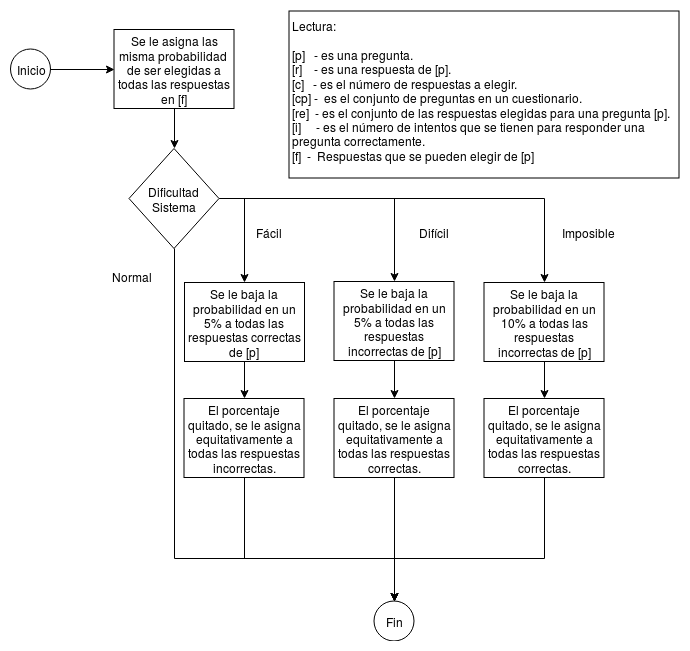

The diagram above was exported from draw.io. Its source (the exported page's mxGraphModel, read from the mxfile embedded in the PNG):
<mxGraphModel dx="1365" dy="805" grid="1" gridSize="10" guides="1" tooltips="1" connect="1" arrows="1" fold="1" page="1" pageScale="1" pageWidth="827" pageHeight="1169" math="0" shadow="0">
  <root>
    <mxCell id="0" />
    <mxCell id="1" parent="0" />
    <mxCell id="2" style="edgeStyle=orthogonalEdgeStyle;rounded=0;orthogonalLoop=1;jettySize=auto;html=1;exitX=1;exitY=0.5;exitDx=0;exitDy=0;entryX=0.5;entryY=0;entryDx=0;entryDy=0;" edge="1" source="6" target="10" parent="1">
      <mxGeometry relative="1" as="geometry" />
    </mxCell>
    <mxCell id="3" style="edgeStyle=orthogonalEdgeStyle;rounded=0;orthogonalLoop=1;jettySize=auto;html=1;exitX=1;exitY=0.5;exitDx=0;exitDy=0;entryX=0.5;entryY=0;entryDx=0;entryDy=0;" edge="1" source="6" target="18" parent="1">
      <mxGeometry relative="1" as="geometry">
        <mxPoint x="1303.5" y="1531" as="targetPoint" />
      </mxGeometry>
    </mxCell>
    <mxCell id="4" style="edgeStyle=orthogonalEdgeStyle;rounded=0;orthogonalLoop=1;jettySize=auto;html=1;exitX=1;exitY=0.5;exitDx=0;exitDy=0;entryX=0.5;entryY=0;entryDx=0;entryDy=0;" edge="1" source="6" target="20" parent="1">
      <mxGeometry relative="1" as="geometry">
        <mxPoint x="1443.5" y="1511" as="targetPoint" />
      </mxGeometry>
    </mxCell>
    <mxCell id="5" style="edgeStyle=orthogonalEdgeStyle;rounded=0;orthogonalLoop=1;jettySize=auto;html=1;exitX=0.5;exitY=1;exitDx=0;exitDy=0;entryX=0.5;entryY=0;entryDx=0;entryDy=0;" edge="1" source="6" target="27" parent="1">
      <mxGeometry relative="1" as="geometry">
        <Array as="points">
          <mxPoint x="1063.5" y="1821" />
          <mxPoint x="1283.5" y="1821" />
        </Array>
      </mxGeometry>
    </mxCell>
    <mxCell id="6" value="&lt;div&gt;Dificultad &lt;br&gt;&lt;/div&gt;&lt;div&gt;Sistema&lt;/div&gt;" style="rhombus;whiteSpace=wrap;html=1;" vertex="1" parent="1">
      <mxGeometry x="1018.5" y="1411" width="90" height="100" as="geometry" />
    </mxCell>
    <mxCell id="7" style="edgeStyle=orthogonalEdgeStyle;rounded=0;orthogonalLoop=1;jettySize=auto;html=1;exitX=1;exitY=0.5;exitDx=0;exitDy=0;entryX=0;entryY=0.5;entryDx=0;entryDy=0;" edge="1" source="8" target="16" parent="1">
      <mxGeometry relative="1" as="geometry" />
    </mxCell>
    <mxCell id="8" value="Inicio" style="ellipse;whiteSpace=wrap;html=1;aspect=fixed;" vertex="1" parent="1">
      <mxGeometry x="900" y="1311.5" width="40" height="40" as="geometry" />
    </mxCell>
    <mxCell id="9" style="edgeStyle=orthogonalEdgeStyle;rounded=0;orthogonalLoop=1;jettySize=auto;html=1;exitX=0.5;exitY=1;exitDx=0;exitDy=0;entryX=0.5;entryY=0;entryDx=0;entryDy=0;" edge="1" source="10" target="22" parent="1">
      <mxGeometry relative="1" as="geometry" />
    </mxCell>
    <mxCell id="10" value="Se le baja la probabilidad en un 5% a todas las respuestas correctas de [p] " style="rounded=0;whiteSpace=wrap;html=1;align=center;" vertex="1" parent="1">
      <mxGeometry x="1074" y="1545" width="120" height="79" as="geometry" />
    </mxCell>
    <mxCell id="11" value="Fácil" style="text;html=1;resizable=0;points=[];autosize=1;align=left;verticalAlign=top;spacingTop=-4;" vertex="1" parent="1">
      <mxGeometry x="1143.5" y="1486" width="40" height="20" as="geometry" />
    </mxCell>
    <mxCell id="12" value="Normal" style="text;html=1;resizable=0;points=[];autosize=1;align=left;verticalAlign=top;spacingTop=-4;" vertex="1" parent="1">
      <mxGeometry x="1000" y="1530" width="60" height="20" as="geometry" />
    </mxCell>
    <mxCell id="13" value="Difícil" style="text;html=1;resizable=0;points=[];autosize=1;align=center;verticalAlign=top;spacingTop=-4;" vertex="1" parent="1">
      <mxGeometry x="1298.5" y="1486" width="50" height="20" as="geometry" />
    </mxCell>
    <mxCell id="14" value="Imposible" style="text;html=1;resizable=0;points=[];autosize=1;align=left;verticalAlign=top;spacingTop=-4;" vertex="1" parent="1">
      <mxGeometry x="1450" y="1486" width="70" height="20" as="geometry" />
    </mxCell>
    <mxCell id="15" style="edgeStyle=orthogonalEdgeStyle;rounded=0;orthogonalLoop=1;jettySize=auto;html=1;exitX=0.5;exitY=1;exitDx=0;exitDy=0;entryX=0.5;entryY=0;entryDx=0;entryDy=0;" edge="1" source="16" target="6" parent="1">
      <mxGeometry relative="1" as="geometry" />
    </mxCell>
    <mxCell id="16" value="Se le asigna las misma probabilidad&amp;nbsp; de ser elegidas a todas las respuestas en [f]" style="rounded=0;whiteSpace=wrap;html=1;align=center;" vertex="1" parent="1">
      <mxGeometry x="1003.5" y="1292" width="120" height="79" as="geometry" />
    </mxCell>
    <mxCell id="17" style="edgeStyle=orthogonalEdgeStyle;rounded=0;orthogonalLoop=1;jettySize=auto;html=1;exitX=0.5;exitY=1;exitDx=0;exitDy=0;entryX=0.5;entryY=0;entryDx=0;entryDy=0;" edge="1" source="18" target="24" parent="1">
      <mxGeometry relative="1" as="geometry" />
    </mxCell>
    <mxCell id="18" value="Se le baja la probabilidad en un 5% a todas las respuestas incorrectas de [p] " style="rounded=0;whiteSpace=wrap;html=1;align=center;" vertex="1" parent="1">
      <mxGeometry x="1223.5" y="1544" width="120" height="79" as="geometry" />
    </mxCell>
    <mxCell id="19" style="edgeStyle=orthogonalEdgeStyle;rounded=0;orthogonalLoop=1;jettySize=auto;html=1;exitX=0.5;exitY=1;exitDx=0;exitDy=0;entryX=0.5;entryY=0;entryDx=0;entryDy=0;" edge="1" source="20" target="26" parent="1">
      <mxGeometry relative="1" as="geometry" />
    </mxCell>
    <mxCell id="20" value="Se le baja la probabilidad en un 10% a todas las respuestas incorrectas de [p] " style="rounded=0;whiteSpace=wrap;html=1;align=center;" vertex="1" parent="1">
      <mxGeometry x="1373.5" y="1545" width="120" height="79" as="geometry" />
    </mxCell>
    <mxCell id="21" style="edgeStyle=orthogonalEdgeStyle;rounded=0;orthogonalLoop=1;jettySize=auto;html=1;exitX=0.5;exitY=1;exitDx=0;exitDy=0;entryX=0.5;entryY=0;entryDx=0;entryDy=0;" edge="1" source="22" target="27" parent="1">
      <mxGeometry relative="1" as="geometry">
        <Array as="points">
          <mxPoint x="1133.5" y="1821" />
          <mxPoint x="1283.5" y="1821" />
        </Array>
      </mxGeometry>
    </mxCell>
    <mxCell id="22" value="El porcentaje quitado, se le asigna equitativamente a todas las respuestas incorrectas." style="rounded=0;whiteSpace=wrap;html=1;align=center;" vertex="1" parent="1">
      <mxGeometry x="1073.5" y="1661" width="120" height="79" as="geometry" />
    </mxCell>
    <mxCell id="23" style="edgeStyle=orthogonalEdgeStyle;rounded=0;orthogonalLoop=1;jettySize=auto;html=1;exitX=0.5;exitY=1;exitDx=0;exitDy=0;entryX=0.5;entryY=0;entryDx=0;entryDy=0;" edge="1" source="24" target="27" parent="1">
      <mxGeometry relative="1" as="geometry" />
    </mxCell>
    <mxCell id="24" value="El porcentaje quitado, se le asigna equitativamente a todas las respuestas correctas." style="rounded=0;whiteSpace=wrap;html=1;align=center;" vertex="1" parent="1">
      <mxGeometry x="1223.5" y="1661" width="120" height="79" as="geometry" />
    </mxCell>
    <mxCell id="25" style="edgeStyle=orthogonalEdgeStyle;rounded=0;orthogonalLoop=1;jettySize=auto;html=1;exitX=0.5;exitY=1;exitDx=0;exitDy=0;entryX=0.5;entryY=0;entryDx=0;entryDy=0;" edge="1" source="26" target="27" parent="1">
      <mxGeometry relative="1" as="geometry">
        <Array as="points">
          <mxPoint x="1433.5" y="1821" />
          <mxPoint x="1283.5" y="1821" />
        </Array>
      </mxGeometry>
    </mxCell>
    <mxCell id="26" value="El porcentaje quitado, se le asigna equitativamente a todas las respuestas correctas." style="rounded=0;whiteSpace=wrap;html=1;align=center;" vertex="1" parent="1">
      <mxGeometry x="1373.5" y="1661" width="120" height="79" as="geometry" />
    </mxCell>
    <mxCell id="27" value="Fin" style="ellipse;whiteSpace=wrap;html=1;aspect=fixed;" vertex="1" parent="1">
      <mxGeometry x="1263.5" y="1863.5" width="40" height="40" as="geometry" />
    </mxCell>
    <mxCell id="28" value="&lt;div&gt;Lectura:&lt;/div&gt;&lt;div&gt;&lt;br&gt;&lt;/div&gt;&lt;div&gt;[p]&amp;nbsp;&amp;nbsp; - es una pregunta.&lt;/div&gt;&lt;div&gt;[r]&amp;nbsp;&amp;nbsp;&amp;nbsp; - es una respuesta de [p].&lt;br&gt;&lt;/div&gt;&lt;div&gt;[c]&amp;nbsp;&amp;nbsp; - es el número de respuestas a elegir.&lt;/div&gt;&lt;div&gt;[cp] -&amp;nbsp; es el conjunto de preguntas en un cuestionario.&lt;br&gt;&lt;/div&gt;&lt;div&gt;[re]&amp;nbsp; - es el conjunto de las respuestas elegidas para una pregunta [p].&lt;/div&gt;&lt;div&gt;[i] &amp;nbsp; &amp;nbsp; - es el número de intentos que se tienen para responder una pregunta correctamente.&lt;/div&gt;&lt;div&gt;[f]&amp;nbsp; -&amp;nbsp; Respuestas que se pueden elegir de [p]&lt;br&gt;&lt;/div&gt;" style="rounded=0;whiteSpace=wrap;html=1;align=left;verticalAlign=top;" vertex="1" parent="1">
      <mxGeometry x="1178.5" y="1273.5" width="390" height="167" as="geometry" />
    </mxCell>
  </root>
</mxGraphModel>